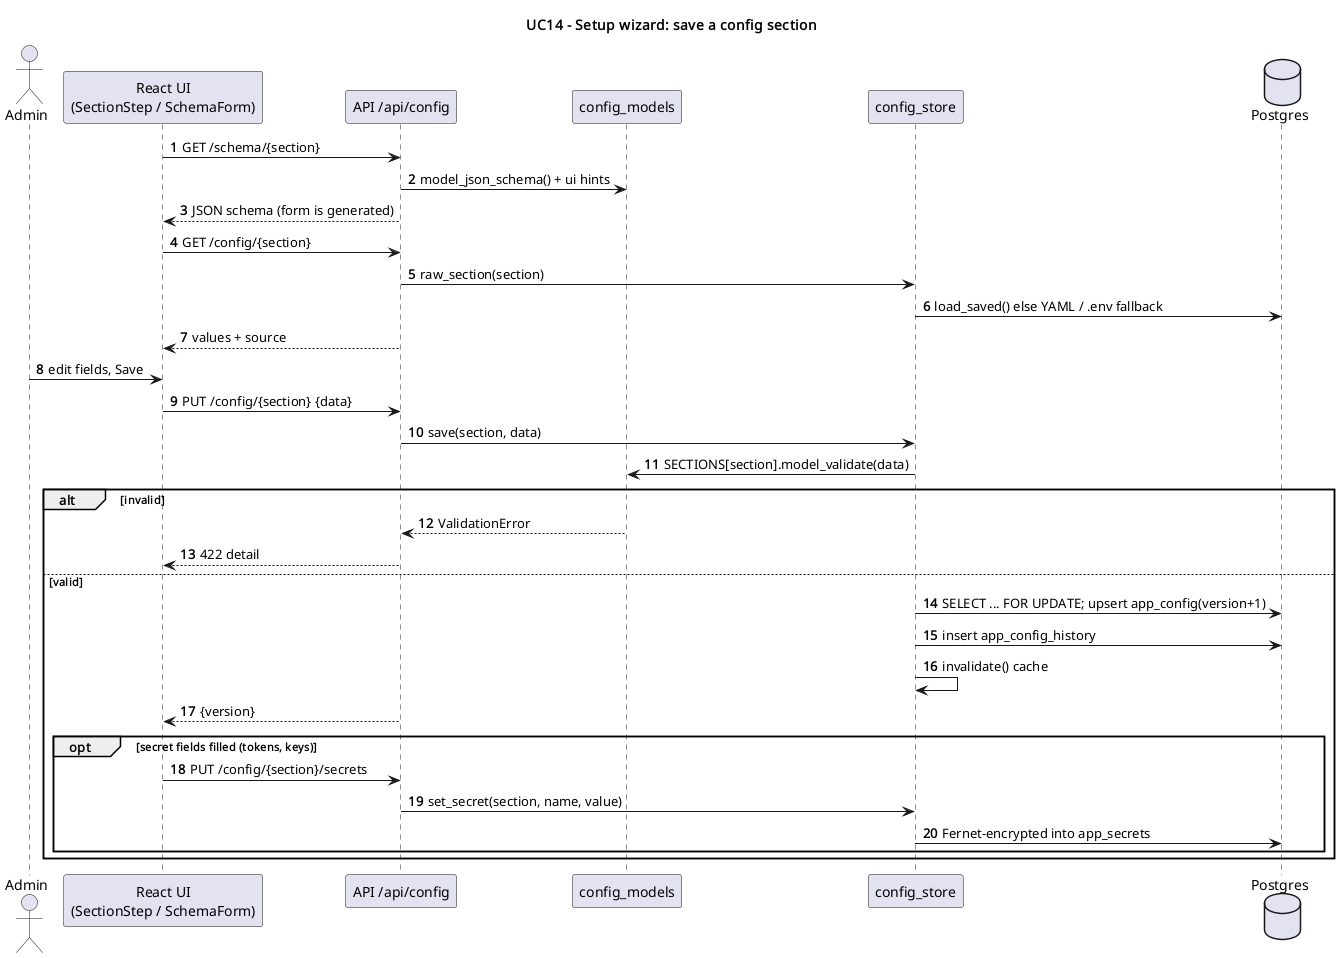

The diagram above was rendered by PlantUML. Its source (embedded in the PNG):
@startuml uc14_setup_wizard_save
title UC14 - Setup wizard: save a config section
autonumber
actor Admin
participant "React UI\n(SectionStep / SchemaForm)" as UI
participant "API /api/config" as API
participant "config_models" as CM
participant "config_store" as CS
database Postgres as PG

UI -> API : GET /schema/{section}
API -> CM : model_json_schema() + ui hints
API --> UI : JSON schema (form is generated)
UI -> API : GET /config/{section}
API -> CS : raw_section(section)
CS -> PG : load_saved() else YAML / .env fallback
API --> UI : values + source
Admin -> UI : edit fields, Save
UI -> API : PUT /config/{section} {data}
API -> CS : save(section, data)
CS -> CM : SECTIONS[section].model_validate(data)
alt invalid
  CM --> API : ValidationError
  API --> UI : 422 detail
else valid
  CS -> PG : SELECT ... FOR UPDATE; upsert app_config(version+1)
  CS -> PG : insert app_config_history
  CS -> CS : invalidate() cache
  API --> UI : {version}
  opt secret fields filled (tokens, keys)
    UI -> API : PUT /config/{section}/secrets
    API -> CS : set_secret(section, name, value)
    CS -> PG : Fernet-encrypted into app_secrets
  end
end
@enduml